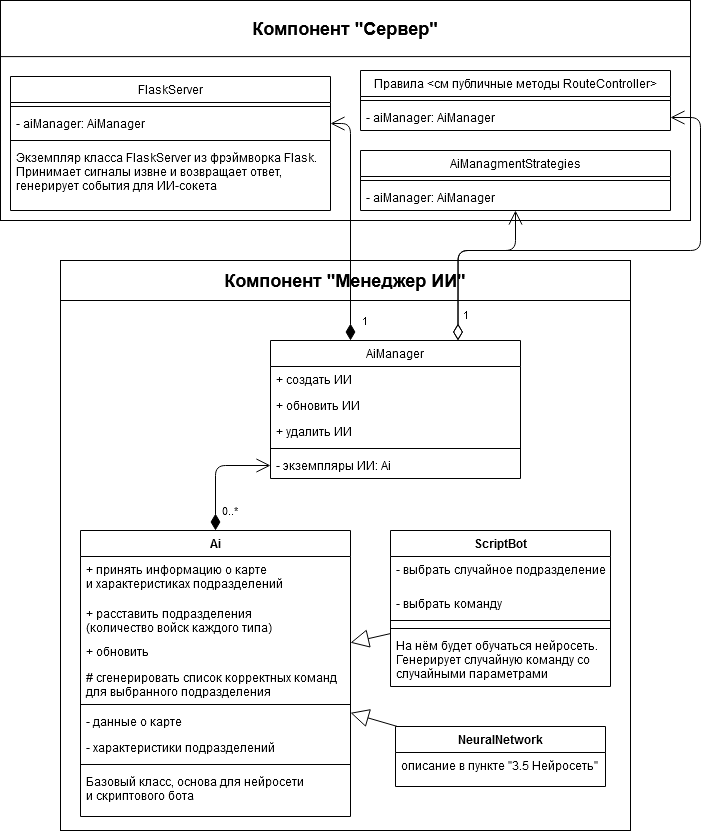

The diagram above was exported from draw.io. Its source (the exported page's mxGraphModel, read from the mxfile embedded in the PNG):
<mxGraphModel dx="2894" dy="684" grid="1" gridSize="10" guides="1" tooltips="1" connect="1" arrows="1" fold="1" page="1" pageScale="1" pageWidth="827" pageHeight="1169" math="0" shadow="0">
  <root>
    <mxCell id="0" />
    <mxCell id="1" parent="0" />
    <mxCell id="2" value="" style="group" vertex="1" connectable="0" parent="1">
      <mxGeometry x="-1520" y="1640" width="570" height="570" as="geometry" />
    </mxCell>
    <mxCell id="3" value="" style="rounded=0;whiteSpace=wrap;html=1;" vertex="1" parent="2">
      <mxGeometry width="570" height="570" as="geometry" />
    </mxCell>
    <mxCell id="4" value="&lt;b&gt;&lt;font style=&quot;font-size: 18px&quot;&gt;Компонент &quot;Менеджер ИИ&quot;&lt;/font&gt;&lt;/b&gt;" style="rounded=0;whiteSpace=wrap;html=1;" vertex="1" parent="2">
      <mxGeometry width="570" height="40" as="geometry" />
    </mxCell>
    <mxCell id="5" value="AiManager" style="swimlane;fontStyle=0;childLayout=stackLayout;horizontal=1;startSize=26;fillColor=none;horizontalStack=0;resizeParent=1;resizeParentMax=0;resizeLast=0;collapsible=1;marginBottom=0;" vertex="1" parent="2">
      <mxGeometry x="210" y="80" width="250" height="138" as="geometry" />
    </mxCell>
    <mxCell id="6" value="+ создать ИИ" style="text;strokeColor=none;fillColor=none;align=left;verticalAlign=top;spacingLeft=4;spacingRight=4;overflow=hidden;rotatable=0;points=[[0,0.5],[1,0.5]];portConstraint=eastwest;" vertex="1" parent="5">
      <mxGeometry y="26" width="250" height="26" as="geometry" />
    </mxCell>
    <mxCell id="7" value="+ обновить ИИ" style="text;strokeColor=none;fillColor=none;align=left;verticalAlign=top;spacingLeft=4;spacingRight=4;overflow=hidden;rotatable=0;points=[[0,0.5],[1,0.5]];portConstraint=eastwest;" vertex="1" parent="5">
      <mxGeometry y="52" width="250" height="26" as="geometry" />
    </mxCell>
    <mxCell id="8" value="+ удалить ИИ" style="text;strokeColor=none;fillColor=none;align=left;verticalAlign=top;spacingLeft=4;spacingRight=4;overflow=hidden;rotatable=0;points=[[0,0.5],[1,0.5]];portConstraint=eastwest;" vertex="1" parent="5">
      <mxGeometry y="78" width="250" height="26" as="geometry" />
    </mxCell>
    <mxCell id="9" value="" style="line;strokeWidth=1;fillColor=none;align=left;verticalAlign=middle;spacingTop=-1;spacingLeft=3;spacingRight=3;rotatable=0;labelPosition=right;points=[];portConstraint=eastwest;" vertex="1" parent="5">
      <mxGeometry y="104" width="250" height="8" as="geometry" />
    </mxCell>
    <mxCell id="10" value="- экземпляры ИИ: Ai" style="text;strokeColor=none;fillColor=none;align=left;verticalAlign=top;spacingLeft=4;spacingRight=4;overflow=hidden;rotatable=0;points=[[0,0.5],[1,0.5]];portConstraint=eastwest;" vertex="1" parent="5">
      <mxGeometry y="112" width="250" height="26" as="geometry" />
    </mxCell>
    <mxCell id="11" value="" style="rounded=0;whiteSpace=wrap;html=1;" vertex="1" parent="1">
      <mxGeometry x="-1580" y="1380" width="690" height="220" as="geometry" />
    </mxCell>
    <mxCell id="12" value="&lt;b&gt;&lt;font style=&quot;font-size: 18px&quot;&gt;Компонент &quot;Сервер&quot;&lt;/font&gt;&lt;/b&gt;" style="rounded=0;whiteSpace=wrap;html=1;" vertex="1" parent="1">
      <mxGeometry x="-1580" y="1380" width="690" height="56.1" as="geometry" />
    </mxCell>
    <mxCell id="13" value="FlaskServer" style="swimlane;fontStyle=0;childLayout=stackLayout;horizontal=1;startSize=26;fillColor=none;horizontalStack=0;resizeParent=1;resizeParentMax=0;resizeLast=0;collapsible=1;marginBottom=0;" vertex="1" parent="1">
      <mxGeometry x="-1570" y="1456" width="320" height="134" as="geometry" />
    </mxCell>
    <mxCell id="14" value="" style="line;strokeWidth=1;fillColor=none;align=left;verticalAlign=middle;spacingTop=-1;spacingLeft=3;spacingRight=3;rotatable=0;labelPosition=right;points=[];portConstraint=eastwest;" vertex="1" parent="13">
      <mxGeometry y="26" width="320" height="8" as="geometry" />
    </mxCell>
    <mxCell id="15" value="- aiManager: AiManager" style="text;strokeColor=none;fillColor=none;align=left;verticalAlign=top;spacingLeft=4;spacingRight=4;overflow=hidden;rotatable=0;points=[[0,0.5],[1,0.5]];portConstraint=eastwest;" vertex="1" parent="13">
      <mxGeometry y="34" width="320" height="26" as="geometry" />
    </mxCell>
    <mxCell id="16" value="" style="line;strokeWidth=1;fillColor=none;align=left;verticalAlign=middle;spacingTop=-1;spacingLeft=3;spacingRight=3;rotatable=0;labelPosition=right;points=[];portConstraint=eastwest;" vertex="1" parent="13">
      <mxGeometry y="60" width="320" height="8" as="geometry" />
    </mxCell>
    <mxCell id="17" value="Экземпляр класса FlaskServer из фрэймворка Flask.&#10; Принимает сигналы извне и возвращает ответ, &#10;генерирует события для ИИ-сокета" style="text;strokeColor=none;fillColor=none;align=left;verticalAlign=top;spacingLeft=4;spacingRight=4;overflow=hidden;rotatable=0;points=[[0,0.5],[1,0.5]];portConstraint=eastwest;" vertex="1" parent="13">
      <mxGeometry y="68" width="320" height="66" as="geometry" />
    </mxCell>
    <mxCell id="18" value="Правила &lt;см публичные методы RouteController&gt;" style="swimlane;fontStyle=0;childLayout=stackLayout;horizontal=1;startSize=26;fillColor=none;horizontalStack=0;resizeParent=1;resizeParentMax=0;resizeLast=0;collapsible=1;marginBottom=0;" vertex="1" parent="1">
      <mxGeometry x="-1220" y="1450" width="310" height="60" as="geometry" />
    </mxCell>
    <mxCell id="19" value="" style="line;strokeWidth=1;fillColor=none;align=left;verticalAlign=middle;spacingTop=-1;spacingLeft=3;spacingRight=3;rotatable=0;labelPosition=right;points=[];portConstraint=eastwest;" vertex="1" parent="18">
      <mxGeometry y="26" width="310" height="8" as="geometry" />
    </mxCell>
    <mxCell id="20" value="- aiManager: AiManager" style="text;strokeColor=none;fillColor=none;align=left;verticalAlign=top;spacingLeft=4;spacingRight=4;overflow=hidden;rotatable=0;points=[[0,0.5],[1,0.5]];portConstraint=eastwest;" vertex="1" parent="18">
      <mxGeometry y="34" width="310" height="26" as="geometry" />
    </mxCell>
    <mxCell id="21" value="AiManagmentStrategies" style="swimlane;fontStyle=0;childLayout=stackLayout;horizontal=1;startSize=26;fillColor=none;horizontalStack=0;resizeParent=1;resizeParentMax=0;resizeLast=0;collapsible=1;marginBottom=0;" vertex="1" parent="1">
      <mxGeometry x="-1220" y="1530" width="310" height="60" as="geometry" />
    </mxCell>
    <mxCell id="22" value="" style="line;strokeWidth=1;fillColor=none;align=left;verticalAlign=middle;spacingTop=-1;spacingLeft=3;spacingRight=3;rotatable=0;labelPosition=right;points=[];portConstraint=eastwest;" vertex="1" parent="21">
      <mxGeometry y="26" width="310" height="8" as="geometry" />
    </mxCell>
    <mxCell id="23" value="- aiManager: AiManager" style="text;strokeColor=none;fillColor=none;align=left;verticalAlign=top;spacingLeft=4;spacingRight=4;overflow=hidden;rotatable=0;points=[[0,0.5],[1,0.5]];portConstraint=eastwest;" vertex="1" parent="21">
      <mxGeometry y="34" width="310" height="26" as="geometry" />
    </mxCell>
    <mxCell id="24" value="" style="endArrow=open;html=1;endSize=12;startArrow=diamondThin;startSize=14;startFill=0;edgeStyle=orthogonalEdgeStyle;align=left;verticalAlign=bottom;exitX=0.75;exitY=0;exitDx=0;exitDy=0;" edge="1" source="5" target="21" parent="1">
      <mxGeometry x="-1" y="3" relative="1" as="geometry">
        <mxPoint x="-1160" y="1853" as="sourcePoint" />
        <mxPoint x="-1040" y="1680" as="targetPoint" />
        <Array as="points">
          <mxPoint x="-1122" y="1630" />
          <mxPoint x="-1065" y="1630" />
        </Array>
      </mxGeometry>
    </mxCell>
    <mxCell id="25" value="1" style="endArrow=open;html=1;endSize=12;startArrow=diamondThin;startSize=14;startFill=0;edgeStyle=orthogonalEdgeStyle;align=left;verticalAlign=bottom;entryX=1;entryY=0.5;entryDx=0;entryDy=0;exitX=0.75;exitY=0;exitDx=0;exitDy=0;" edge="1" source="5" target="20" parent="1">
      <mxGeometry x="-0.9388" y="-3" relative="1" as="geometry">
        <mxPoint x="-1162" y="1851" as="sourcePoint" />
        <mxPoint x="-1055" y="1600" as="targetPoint" />
        <Array as="points">
          <mxPoint x="-1122" y="1630" />
          <mxPoint x="-880" y="1630" />
          <mxPoint x="-880" y="1497" />
        </Array>
        <mxPoint as="offset" />
      </mxGeometry>
    </mxCell>
    <mxCell id="26" value="1" style="endArrow=open;html=1;endSize=12;startArrow=diamondThin;startSize=14;startFill=1;edgeStyle=orthogonalEdgeStyle;align=left;verticalAlign=bottom;" edge="1" source="5" target="15" parent="1">
      <mxGeometry x="-0.9156" y="-10" relative="1" as="geometry">
        <mxPoint x="-1440" y="1660" as="sourcePoint" />
        <mxPoint x="-1280" y="1660" as="targetPoint" />
        <Array as="points">
          <mxPoint x="-1230" y="1503" />
        </Array>
        <mxPoint as="offset" />
      </mxGeometry>
    </mxCell>
    <mxCell id="27" value="Ai" style="swimlane;fontStyle=1;align=center;verticalAlign=top;childLayout=stackLayout;horizontal=1;startSize=26;horizontalStack=0;resizeParent=1;resizeParentMax=0;resizeLast=0;collapsible=1;marginBottom=0;" vertex="1" parent="1">
      <mxGeometry x="-1500" y="1910" width="270" height="286" as="geometry" />
    </mxCell>
    <mxCell id="28" value="+ принять информацию о карте &#10;и характеристиках подразделений" style="text;strokeColor=none;fillColor=none;align=left;verticalAlign=top;spacingLeft=4;spacingRight=4;overflow=hidden;rotatable=0;points=[[0,0.5],[1,0.5]];portConstraint=eastwest;" vertex="1" parent="27">
      <mxGeometry y="26" width="270" height="44" as="geometry" />
    </mxCell>
    <mxCell id="29" value="+ расставить подразделения&#10;(количество войск каждого типа)" style="text;strokeColor=none;fillColor=none;align=left;verticalAlign=top;spacingLeft=4;spacingRight=4;overflow=hidden;rotatable=0;points=[[0,0.5],[1,0.5]];portConstraint=eastwest;" vertex="1" parent="27">
      <mxGeometry y="70" width="270" height="38" as="geometry" />
    </mxCell>
    <mxCell id="30" value="+ обновить" style="text;strokeColor=none;fillColor=none;align=left;verticalAlign=top;spacingLeft=4;spacingRight=4;overflow=hidden;rotatable=0;points=[[0,0.5],[1,0.5]];portConstraint=eastwest;" vertex="1" parent="27">
      <mxGeometry y="108" width="270" height="26" as="geometry" />
    </mxCell>
    <mxCell id="31" value="# сгенерировать список корректных команд &#10;для выбранного подразделения&#10;" style="text;strokeColor=none;fillColor=none;align=left;verticalAlign=top;spacingLeft=4;spacingRight=4;overflow=hidden;rotatable=0;points=[[0,0.5],[1,0.5]];portConstraint=eastwest;" vertex="1" parent="27">
      <mxGeometry y="134" width="270" height="36" as="geometry" />
    </mxCell>
    <mxCell id="32" value="" style="line;strokeWidth=1;fillColor=none;align=left;verticalAlign=middle;spacingTop=-1;spacingLeft=3;spacingRight=3;rotatable=0;labelPosition=right;points=[];portConstraint=eastwest;" vertex="1" parent="27">
      <mxGeometry y="170" width="270" height="8" as="geometry" />
    </mxCell>
    <mxCell id="33" value="- данные о карте" style="text;strokeColor=none;fillColor=none;align=left;verticalAlign=top;spacingLeft=4;spacingRight=4;overflow=hidden;rotatable=0;points=[[0,0.5],[1,0.5]];portConstraint=eastwest;" vertex="1" parent="27">
      <mxGeometry y="178" width="270" height="26" as="geometry" />
    </mxCell>
    <mxCell id="34" value="- характеристики подразделений" style="text;strokeColor=none;fillColor=none;align=left;verticalAlign=top;spacingLeft=4;spacingRight=4;overflow=hidden;rotatable=0;points=[[0,0.5],[1,0.5]];portConstraint=eastwest;" vertex="1" parent="27">
      <mxGeometry y="204" width="270" height="26" as="geometry" />
    </mxCell>
    <mxCell id="35" value="" style="line;strokeWidth=1;fillColor=none;align=left;verticalAlign=middle;spacingTop=-1;spacingLeft=3;spacingRight=3;rotatable=0;labelPosition=right;points=[];portConstraint=eastwest;" vertex="1" parent="27">
      <mxGeometry y="230" width="270" height="8" as="geometry" />
    </mxCell>
    <mxCell id="36" value="Базовый класс, основа для нейросети&#10; и скриптового бота" style="text;strokeColor=none;fillColor=none;align=left;verticalAlign=top;spacingLeft=4;spacingRight=4;overflow=hidden;rotatable=0;points=[[0,0.5],[1,0.5]];portConstraint=eastwest;" vertex="1" parent="27">
      <mxGeometry y="238" width="270" height="48" as="geometry" />
    </mxCell>
    <mxCell id="37" value="NeuralNetwork" style="swimlane;fontStyle=1;align=center;verticalAlign=top;childLayout=stackLayout;horizontal=1;startSize=26;horizontalStack=0;resizeParent=1;resizeParentMax=0;resizeLast=0;collapsible=1;marginBottom=0;" vertex="1" parent="1">
      <mxGeometry x="-1185" y="2106" width="210" height="60" as="geometry" />
    </mxCell>
    <mxCell id="38" value="описание в пункте &quot;3.5 Нейросеть&quot;" style="text;strokeColor=none;fillColor=none;align=left;verticalAlign=top;spacingLeft=4;spacingRight=4;overflow=hidden;rotatable=0;points=[[0,0.5],[1,0.5]];portConstraint=eastwest;" vertex="1" parent="37">
      <mxGeometry y="26" width="210" height="34" as="geometry" />
    </mxCell>
    <mxCell id="39" value="" style="endArrow=block;endSize=16;endFill=0;html=1;" edge="1" source="37" target="27" parent="1">
      <mxGeometry width="160" relative="1" as="geometry">
        <mxPoint x="-1230" y="1886" as="sourcePoint" />
        <mxPoint x="-1070" y="1886" as="targetPoint" />
      </mxGeometry>
    </mxCell>
    <mxCell id="40" value="ScriptBot" style="swimlane;fontStyle=1;align=center;verticalAlign=top;childLayout=stackLayout;horizontal=1;startSize=26;horizontalStack=0;resizeParent=1;resizeParentMax=0;resizeLast=0;collapsible=1;marginBottom=0;" vertex="1" parent="1">
      <mxGeometry x="-1190" y="1910" width="220" height="156" as="geometry" />
    </mxCell>
    <mxCell id="41" value="- выбрать случайное подразделение" style="text;strokeColor=none;fillColor=none;align=left;verticalAlign=top;spacingLeft=4;spacingRight=4;overflow=hidden;rotatable=0;points=[[0,0.5],[1,0.5]];portConstraint=eastwest;" vertex="1" parent="40">
      <mxGeometry y="26" width="220" height="34" as="geometry" />
    </mxCell>
    <mxCell id="42" value="- выбрать команду" style="text;strokeColor=none;fillColor=none;align=left;verticalAlign=top;spacingLeft=4;spacingRight=4;overflow=hidden;rotatable=0;points=[[0,0.5],[1,0.5]];portConstraint=eastwest;" vertex="1" parent="40">
      <mxGeometry y="60" width="220" height="26" as="geometry" />
    </mxCell>
    <mxCell id="43" value="" style="line;strokeWidth=1;fillColor=none;align=left;verticalAlign=middle;spacingTop=-1;spacingLeft=3;spacingRight=3;rotatable=0;labelPosition=right;points=[];portConstraint=eastwest;" vertex="1" parent="40">
      <mxGeometry y="86" width="220" height="8" as="geometry" />
    </mxCell>
    <mxCell id="44" value="" style="line;strokeWidth=1;fillColor=none;align=left;verticalAlign=middle;spacingTop=-1;spacingLeft=3;spacingRight=3;rotatable=0;labelPosition=right;points=[];portConstraint=eastwest;" vertex="1" parent="40">
      <mxGeometry y="94" width="220" height="8" as="geometry" />
    </mxCell>
    <mxCell id="45" value="На нём будет обучаться нейросеть. &#10;Генерирует случайную команду со &#10;случайными параметрами&#10;" style="text;strokeColor=none;fillColor=none;align=left;verticalAlign=top;spacingLeft=4;spacingRight=4;overflow=hidden;rotatable=0;points=[[0,0.5],[1,0.5]];portConstraint=eastwest;" vertex="1" parent="40">
      <mxGeometry y="102" width="220" height="54" as="geometry" />
    </mxCell>
    <mxCell id="46" value="" style="endArrow=block;endSize=16;endFill=0;html=1;" edge="1" source="40" target="27" parent="1">
      <mxGeometry width="160" relative="1" as="geometry">
        <mxPoint x="-1115" y="2168.731343283582" as="sourcePoint" />
        <mxPoint x="-1210" y="2144.0597014925374" as="targetPoint" />
      </mxGeometry>
    </mxCell>
    <mxCell id="47" value="0..*" style="endArrow=open;html=1;endSize=12;startArrow=diamondThin;startSize=14;startFill=1;edgeStyle=orthogonalEdgeStyle;align=left;verticalAlign=bottom;" edge="1" source="27" target="10" parent="1">
      <mxGeometry x="0.1667" y="-55" relative="1" as="geometry">
        <mxPoint x="-1490" y="1830" as="sourcePoint" />
        <mxPoint x="-1330" y="1830" as="targetPoint" />
        <mxPoint as="offset" />
      </mxGeometry>
    </mxCell>
  </root>
</mxGraphModel>